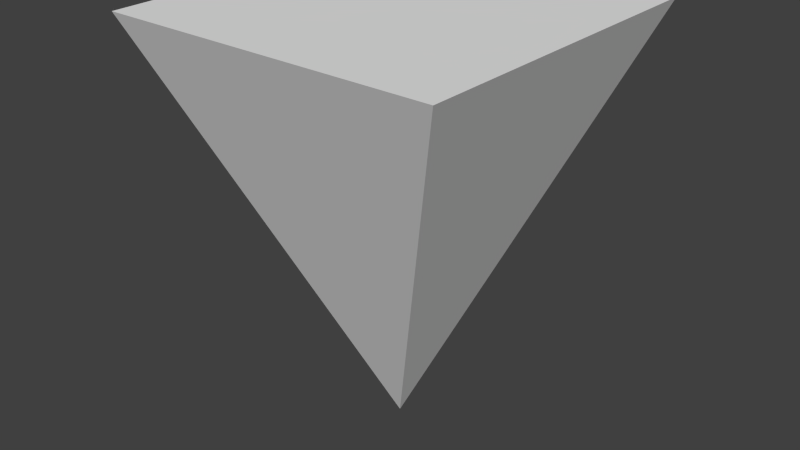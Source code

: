 # Source: selection_cristall.blend  (saved by Blender 2.74.0; exported with 4.5.12 LTS)
import bpy
from mathutils import Matrix  # noqa: F401  (used for matrix-valued properties, if any)

bpy.ops.wm.read_factory_settings(use_empty=True)
scene = bpy.context.scene
scene.name = 'Scene'

# ---- collections
col_collection_1 = bpy.data.collections.new('Collection 1'); scene.collection.children.link(col_collection_1)

# ---- materials (node trees are filled in below, after node groups)
mat_selectmat = bpy.data.materials.new('selectmat')
mat_selectmat.alpha_threshold = 0.0
mat_selectmat.use_transparent_shadow = False
mat_selectmat.roughness = 0.5
mat_selectmat.line_color = (0.0, 0.0, 0.0, 1.0)

# ---- material node trees

# ---- world
world_world = bpy.data.worlds.new('World'); scene.world = world_world
world_world.color = (0.05088, 0.05088, 0.05088)
world_world.use_sun_shadow = False
world_world.sun_shadow_jitter_overblur = 0.0
world_world.cycles.sampling_method = 'MANUAL'
world_world.cycles.sample_map_resolution = 256

# ---- meshes
me_cube = bpy.data.meshes.new('Cube')
me_cube.from_pydata([(5.96e-08, 1.192e-07, -1.48), (1.0, 1.0, 1.0), (1.0, -1.0, 1.0), (-1.0, -1.0, 1.0), (-1.0, 1.0, 1.0)], [], [(1, 4, 3, 2), (0, 1, 2), (0, 2, 3), (0, 3, 4), (1, 0, 4)])
me_cube.materials.append(mat_selectmat)
me_cube.use_remesh_preserve_volume = False
me_cube.use_remesh_preserve_attributes = False
me_cube.use_mirror_vertex_groups = False
me_cube.update()
arm_armature = bpy.data.armatures.new('Armature')  # bones are not reproduced

# ---- objects
ob_armature = bpy.data.objects.new('Armature', arm_armature)
ob_cube = bpy.data.objects.new('Cube', me_cube)

# ---- transforms, parenting, visibility, modifiers, constraints
ob_armature.location = (0.0, 0.0, 0.0)
ob_armature.scale = (0.5603, 0.5603, 0.5603)
ob_armature.show_in_front = True
ob_armature.lineart.crease_threshold = 0.0
ob_cube.parent = ob_armature
ob_cube.matrix_parent_inverse = Matrix(((1.0, 0.0, 0.0, 0.0), (0.0, 1.0, 0.0, 0.0), (0.0, 0.0, 1.0, 0.5468), (0.0, 0.0, 0.0, 1.0)))
ob_cube.location = (0.0, 0.0, 0.0)
ob_cube.scale = (0.5603, 0.5603, 0.5603)
ob_cube.lock_rotations_4d = False
ob_cube.empty_display_type = 'ARROWS'
ob_cube.lineart.crease_threshold = 0.0
_vg = ob_cube.vertex_groups.new(name='Bone')
_vg.add([0, 1, 2, 3, 4], 1.0, 'REPLACE')
_m = ob_cube.modifiers.new('Armature', 'ARMATURE')
_m.object = ob_armature

# ---- collection membership
col_collection_1.objects.link(ob_armature)
col_collection_1.objects.link(ob_cube)

# ---- scene / render settings (as saved in the file)
scene.frame_start = 0; scene.frame_end = 40; scene.frame_set(0)
scene.render.engine = 'BLENDER_EEVEE_NEXT'
scene.render.resolution_percentage = 50
scene.render.dither_intensity = 0.0
scene.cycles.use_denoising = False
scene.cycles.samples = 10
scene.cycles.sampling_pattern = 'TABULATED_SOBOL'
scene.cycles.light_sampling_threshold = 0.0
scene.cycles.use_adaptive_sampling = False
scene.cycles.use_light_tree = False
scene.cycles.blur_glossy = 0.0
scene.cycles.pixel_filter_type = 'GAUSSIAN'
scene.cycles.sample_clamp_indirect = 0.0
scene.view_settings.view_transform = 'Standard'
bpy.context.view_layer.update()

# ---- added for rendering (the .blend has no active camera and no usable light): camera, sun
cam_auto = bpy.data.cameras.new('AutoCamera')
cam_auto.lens = 50.0
cam_auto.sensor_width = 36.0
cam_auto.clip_end = 1000.0
ob_auto_camera = bpy.data.objects.new('AutoCamera', cam_auto)
scene.collection.objects.link(ob_auto_camera)
ob_auto_camera.location = (1.0926, -1.31112, 1.10519)
ob_auto_camera.rotation_euler = (1.09748, -7.21219e-08, 0.694738)
scene.camera = ob_auto_camera
light_auto_sun = bpy.data.lights.new('AutoSun', 'SUN')
light_auto_sun.energy = 3.0
light_auto_sun.angle = 0.0523599
ob_auto_sun = bpy.data.objects.new('AutoSun', light_auto_sun)
scene.collection.objects.link(ob_auto_sun)
ob_auto_sun.rotation_euler = (0.872665, 0.174533, 0.523599)
bpy.context.view_layer.update()
